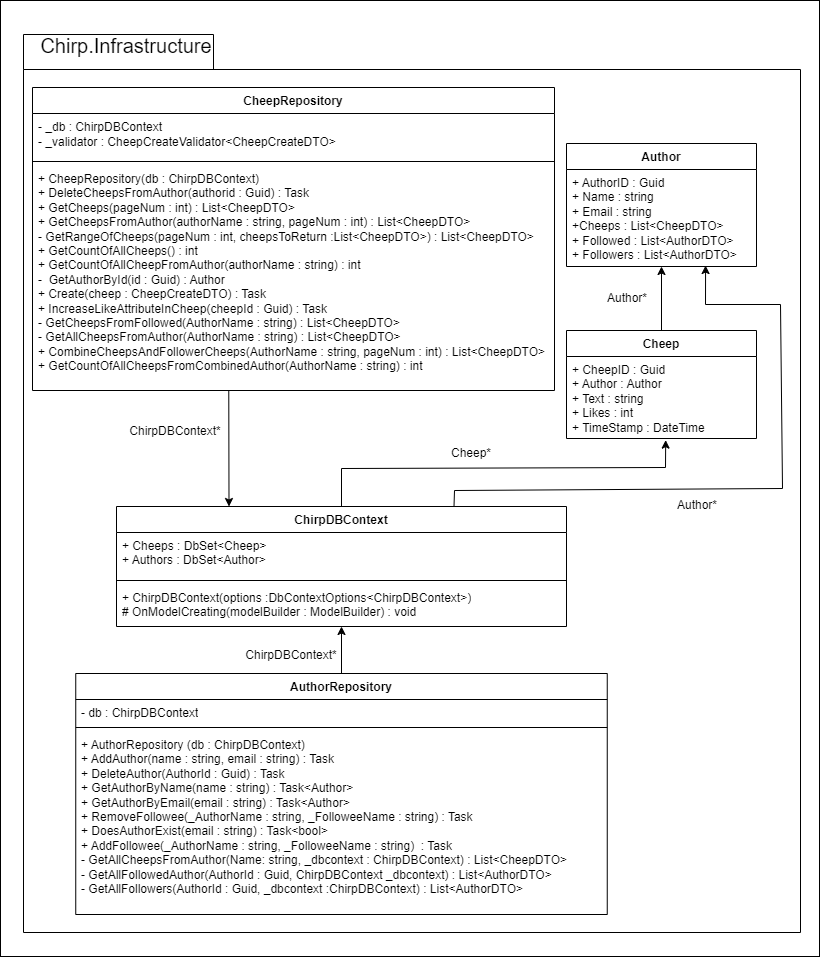

The diagram above was exported from draw.io. Its source (the exported page's mxGraphModel, read from the mxfile embedded in the PNG):
<mxGraphModel dx="90" dy="1030" grid="0" gridSize="10" guides="1" tooltips="1" connect="1" arrows="1" fold="1" page="1" pageScale="1" pageWidth="850" pageHeight="1100" background="#ffffff" math="0" shadow="0">
  <root>
    <mxCell id="0" />
    <mxCell id="1" parent="0" />
    <mxCell id="30" value="" style="rounded=0;whiteSpace=wrap;html=1;fillColor=none;" parent="1" vertex="1">
      <mxGeometry x="861" y="18" width="819" height="956" as="geometry" />
    </mxCell>
    <mxCell id="2" value="" style="shape=folder;fontStyle=1;spacingTop=10;tabWidth=190;tabHeight=35;tabPosition=left;html=1;strokeColor=#000000;fillColor=none;" parent="1" vertex="1">
      <mxGeometry x="884" y="52" width="777" height="898" as="geometry" />
    </mxCell>
    <mxCell id="3" value="&lt;font color=&quot;#000000&quot;&gt;Author&lt;/font&gt;" style="swimlane;fontStyle=1;align=center;verticalAlign=top;childLayout=stackLayout;horizontal=1;startSize=26;horizontalStack=0;resizeParent=1;resizeParentMax=0;resizeLast=0;collapsible=1;marginBottom=0;whiteSpace=wrap;html=1;fillColor=none;strokeColor=#000000;" parent="1" vertex="1">
      <mxGeometry x="1427" y="161" width="190" height="123" as="geometry" />
    </mxCell>
    <mxCell id="4" value="&lt;font color=&quot;#000000&quot;&gt;+ AuthorID : Guid&lt;br style=&quot;border-color: var(--border-color);&quot;&gt;+ Name : string&lt;br style=&quot;border-color: var(--border-color);&quot;&gt;+ Email : string&lt;br style=&quot;border-color: var(--border-color);&quot;&gt;+&lt;/font&gt;&lt;span style=&quot;color: rgb(0, 0, 0);&quot;&gt;Cheeps :&amp;nbsp;&lt;/span&gt;&lt;font color=&quot;#000000&quot;&gt;List&amp;lt;CheepDTO&amp;gt;&lt;br&gt;+ Followed :&amp;nbsp;&lt;/font&gt;&lt;span style=&quot;color: rgb(0, 0, 0);&quot;&gt;List&amp;lt;AuthorDTO&amp;gt;&lt;/span&gt;&lt;font color=&quot;#000000&quot;&gt;&lt;br&gt;+ Followers :&amp;nbsp;&lt;/font&gt;&lt;span style=&quot;color: rgb(0, 0, 0);&quot;&gt;List&amp;lt;AuthorDTO&amp;gt;&lt;/span&gt;&lt;font color=&quot;#000000&quot;&gt;&lt;br&gt;&lt;/font&gt;" style="text;strokeColor=none;fillColor=none;align=left;verticalAlign=top;spacingLeft=4;spacingRight=4;overflow=hidden;rotatable=0;points=[[0,0.5],[1,0.5]];portConstraint=eastwest;whiteSpace=wrap;html=1;" parent="3" vertex="1">
      <mxGeometry y="26" width="190" height="97" as="geometry" />
    </mxCell>
    <mxCell id="33" style="edgeStyle=none;html=1;exitX=0.5;exitY=0;exitDx=0;exitDy=0;strokeColor=#000000;" parent="1" source="5" target="4" edge="1">
      <mxGeometry relative="1" as="geometry" />
    </mxCell>
    <mxCell id="5" value="&lt;font color=&quot;#000000&quot;&gt;Cheep&lt;/font&gt;" style="swimlane;fontStyle=1;align=center;verticalAlign=top;childLayout=stackLayout;horizontal=1;startSize=26;horizontalStack=0;resizeParent=1;resizeParentMax=0;resizeLast=0;collapsible=1;marginBottom=0;whiteSpace=wrap;html=1;fillColor=none;strokeColor=#000000;" parent="1" vertex="1">
      <mxGeometry x="1427" y="348" width="190" height="108" as="geometry" />
    </mxCell>
    <mxCell id="6" value="&lt;font color=&quot;#000000&quot;&gt;+ CheepID :&amp;nbsp;&lt;/font&gt;&lt;span style=&quot;color: rgb(0, 0, 0);&quot;&gt;Guid&lt;/span&gt;&lt;font color=&quot;#000000&quot;&gt;&lt;br&gt;+ Author :&amp;nbsp;&lt;/font&gt;&lt;span style=&quot;color: rgb(0, 0, 0);&quot;&gt;Author&lt;/span&gt;&lt;font color=&quot;#000000&quot;&gt;&lt;br&gt;+ Text : string&lt;/font&gt;&lt;font color=&quot;#000000&quot;&gt;&lt;br&gt;+ Likes : int&lt;br&gt;+ TimeStamp :&amp;nbsp;&lt;/font&gt;&lt;span style=&quot;color: rgb(0, 0, 0);&quot;&gt;DateTime&lt;/span&gt;" style="text;strokeColor=none;fillColor=none;align=left;verticalAlign=top;spacingLeft=4;spacingRight=4;overflow=hidden;rotatable=0;points=[[0,0.5],[1,0.5]];portConstraint=eastwest;whiteSpace=wrap;html=1;" parent="5" vertex="1">
      <mxGeometry y="26" width="190" height="82" as="geometry" />
    </mxCell>
    <mxCell id="36" style="edgeStyle=none;html=1;exitX=0.5;exitY=0;exitDx=0;exitDy=0;strokeColor=#000000;" parent="1" source="8" target="19" edge="1">
      <mxGeometry relative="1" as="geometry" />
    </mxCell>
    <mxCell id="8" value="&lt;font color=&quot;#000000&quot;&gt;AuthorRepository&lt;/font&gt;" style="swimlane;fontStyle=1;align=center;verticalAlign=top;childLayout=stackLayout;horizontal=1;startSize=26;horizontalStack=0;resizeParent=1;resizeParentMax=0;resizeLast=0;collapsible=1;marginBottom=0;whiteSpace=wrap;html=1;strokeColor=#000000;fillColor=none;" parent="1" vertex="1">
      <mxGeometry x="936.25" y="691" width="531.5" height="241" as="geometry" />
    </mxCell>
    <mxCell id="9" value="&lt;font color=&quot;#000000&quot;&gt;- db : ChirpDBContext&lt;/font&gt;" style="text;strokeColor=none;fillColor=none;align=left;verticalAlign=top;spacingLeft=4;spacingRight=4;overflow=hidden;rotatable=0;points=[[0,0.5],[1,0.5]];portConstraint=eastwest;whiteSpace=wrap;html=1;" parent="8" vertex="1">
      <mxGeometry y="26" width="531.5" height="24" as="geometry" />
    </mxCell>
    <mxCell id="10" value="" style="line;strokeWidth=1;fillColor=none;align=left;verticalAlign=middle;spacingTop=-1;spacingLeft=3;spacingRight=3;rotatable=0;labelPosition=right;points=[];portConstraint=eastwest;strokeColor=inherit;" parent="8" vertex="1">
      <mxGeometry y="50" width="531.5" height="8" as="geometry" />
    </mxCell>
    <mxCell id="11" value="&lt;font color=&quot;#000000&quot;&gt;+ AuthorRepository (db : ChirpDBContext)&lt;br&gt;+ AddAuthor(name : string, email : string) : Task&lt;br&gt;&lt;/font&gt;&lt;span style=&quot;color: rgb(0, 0, 0);&quot;&gt;+ DeleteAuthor(AuthorId : Guid) : Task&lt;/span&gt;&lt;font color=&quot;#000000&quot;&gt;&lt;br&gt;+ GetAuthorByName(name : string) : Task&amp;lt;Author&amp;gt;&lt;br&gt;+ GetAuthorByEmail(email : string) : Task&amp;lt;Author&amp;gt;&lt;br&gt;+ RemoveFollowee(_AuthorName : string, _FolloweeName : string) : Task&lt;br&gt;+ DoesAuthorExist(email : string) : Task&amp;lt;bool&amp;gt;&lt;br&gt;+ AddFollowee(_AuthorName : string, _FolloweeName : string)&amp;nbsp; : Task&lt;br&gt;- GetAllCheepsFromAuthor(Name: string, _dbcontext : ChirpDBContext) : List&amp;lt;CheepDTO&amp;gt;&lt;br&gt;- GetAllFollowedAuthor(AuthorId : Guid, ChirpDBContext _dbcontext) : List&amp;lt;AuthorDTO&amp;gt;&lt;br&gt;- GetAllFollowers(AuthorId : Guid, _dbcontext :&lt;/font&gt;&lt;span style=&quot;color: rgb(0, 0, 0);&quot;&gt;ChirpDBContext&lt;/span&gt;&lt;font color=&quot;#000000&quot;&gt;) : List&amp;lt;AuthorDTO&amp;gt;&lt;br&gt;&lt;/font&gt;" style="text;strokeColor=none;fillColor=none;align=left;verticalAlign=top;spacingLeft=4;spacingRight=4;overflow=hidden;rotatable=0;points=[[0,0.5],[1,0.5]];portConstraint=eastwest;whiteSpace=wrap;html=1;" parent="8" vertex="1">
      <mxGeometry y="58" width="531.5" height="183" as="geometry" />
    </mxCell>
    <mxCell id="38" style="edgeStyle=none;html=1;entryX=0.25;entryY=0;entryDx=0;entryDy=0;strokeColor=#000000;exitX=0.376;exitY=0.998;exitDx=0;exitDy=0;exitPerimeter=0;" parent="1" source="15" target="16" edge="1">
      <mxGeometry relative="1" as="geometry">
        <mxPoint x="1087" y="406" as="sourcePoint" />
      </mxGeometry>
    </mxCell>
    <mxCell id="12" value="&lt;font color=&quot;#000000&quot;&gt;CheepRepository&lt;/font&gt;" style="swimlane;fontStyle=1;align=center;verticalAlign=top;childLayout=stackLayout;horizontal=1;startSize=26;horizontalStack=0;resizeParent=1;resizeParentMax=0;resizeLast=0;collapsible=1;marginBottom=0;whiteSpace=wrap;html=1;strokeColor=#000000;fillColor=none;" parent="1" vertex="1">
      <mxGeometry x="893" y="105" width="522" height="303" as="geometry" />
    </mxCell>
    <mxCell id="13" value="&lt;font color=&quot;#000000&quot;&gt;- _db : ChirpDBContext&lt;br&gt;- _validator : CheepCreateValidator&amp;lt;&lt;font style=&quot;font-size: 12px;&quot;&gt;CheepCreateDTO&amp;gt;&lt;/font&gt;&lt;span style=&quot;font-family: Consolas, &amp;quot;Courier New&amp;quot;, monospace; font-size: 14px;&quot;&gt;&amp;nbsp;&lt;/span&gt;&lt;/font&gt;" style="text;strokeColor=none;fillColor=none;align=left;verticalAlign=top;spacingLeft=4;spacingRight=4;overflow=hidden;rotatable=0;points=[[0,0.5],[1,0.5]];portConstraint=eastwest;whiteSpace=wrap;html=1;" parent="12" vertex="1">
      <mxGeometry y="26" width="522" height="44" as="geometry" />
    </mxCell>
    <mxCell id="14" value="" style="line;strokeWidth=1;fillColor=none;align=left;verticalAlign=middle;spacingTop=-1;spacingLeft=3;spacingRight=3;rotatable=0;labelPosition=right;points=[];portConstraint=eastwest;strokeColor=inherit;" parent="12" vertex="1">
      <mxGeometry y="70" width="522" height="8" as="geometry" />
    </mxCell>
    <mxCell id="15" value="&lt;font color=&quot;#000000&quot;&gt;&lt;font style=&quot;font-size: 12px;&quot;&gt;+&amp;nbsp;CheepRepository(db : ChirpDBContext)&lt;/font&gt;&lt;br&gt;+ DeleteCheepsFromAuthor(authorid : Guid) : Task&lt;br&gt;+ GetCheeps(pageNum : int) : List&amp;lt;CheepDTO&amp;gt;&lt;br&gt;+ GetCheepsFromAuthor(authorName : string, pageNum : int) : List&amp;lt;CheepDTO&amp;gt;&lt;br&gt;- GetRangeOfCheeps(pageNum : int, cheepsToReturn :&lt;/font&gt;&lt;span style=&quot;color: rgb(0, 0, 0);&quot;&gt;List&amp;lt;CheepDTO&amp;gt;&lt;/span&gt;&lt;font color=&quot;#000000&quot;&gt;) : List&amp;lt;CheepDTO&amp;gt;&lt;br&gt;+ GetCountOfAllCheeps() : int&lt;br&gt;+ GetCountOfAllCheepFromAuthor(authorName : string) : int&lt;br&gt;-&amp;nbsp; GetAuthorById(id : Guid) : Author&lt;br&gt;+ Create(cheep : CheepCreateDTO) : Task&lt;br&gt;+ IncreaseLikeAttributeInCheep(cheepId : Guid) : Task&lt;br&gt;- GetCheepsFromFollowed(AuthorName : string) : List&amp;lt;CheepDTO&amp;gt;&lt;br&gt;- GetAllCheepsFromAuthor(AuthorName : string) : List&amp;lt;CheepDTO&amp;gt;&lt;br&gt;+ CombineCheepsAndFollowerCheeps(AuthorName : string, pageNum : int) : List&amp;lt;CheepDTO&amp;gt;&lt;br&gt;+ GetCountOfAllCheepsFromCombinedAuthor(AuthorName : string) : int&lt;br&gt;&lt;/font&gt;" style="text;strokeColor=none;fillColor=none;align=left;verticalAlign=top;spacingLeft=4;spacingRight=4;overflow=hidden;rotatable=0;points=[[0,0.5],[1,0.5]];portConstraint=eastwest;whiteSpace=wrap;html=1;" parent="12" vertex="1">
      <mxGeometry y="78" width="522" height="225" as="geometry" />
    </mxCell>
    <mxCell id="34" style="edgeStyle=none;html=1;exitX=0.75;exitY=0;exitDx=0;exitDy=0;entryX=0.732;entryY=0.99;entryDx=0;entryDy=0;entryPerimeter=0;strokeColor=#000000;rounded=0;" parent="1" source="16" target="4" edge="1">
      <mxGeometry relative="1" as="geometry">
        <Array as="points">
          <mxPoint x="1315" y="508" />
          <mxPoint x="1643" y="506" />
          <mxPoint x="1641" y="322" />
          <mxPoint x="1566" y="322" />
        </Array>
      </mxGeometry>
    </mxCell>
    <mxCell id="35" style="edgeStyle=none;rounded=0;html=1;exitX=0.5;exitY=0;exitDx=0;exitDy=0;entryX=0.522;entryY=1.02;entryDx=0;entryDy=0;entryPerimeter=0;strokeColor=#000000;" parent="1" source="16" target="6" edge="1">
      <mxGeometry relative="1" as="geometry">
        <Array as="points">
          <mxPoint x="1202" y="486" />
          <mxPoint x="1526" y="485" />
        </Array>
      </mxGeometry>
    </mxCell>
    <mxCell id="16" value="&lt;font color=&quot;#000000&quot;&gt;ChirpDBContext&lt;/font&gt;" style="swimlane;fontStyle=1;align=center;verticalAlign=top;childLayout=stackLayout;horizontal=1;startSize=26;horizontalStack=0;resizeParent=1;resizeParentMax=0;resizeLast=0;collapsible=1;marginBottom=0;whiteSpace=wrap;html=1;strokeColor=#000000;fillColor=none;" parent="1" vertex="1">
      <mxGeometry x="977" y="524" width="450" height="120" as="geometry" />
    </mxCell>
    <mxCell id="17" value="&lt;font color=&quot;#000000&quot;&gt;+&amp;nbsp;&lt;/font&gt;&lt;font color=&quot;#000000&quot;&gt;Cheeps :&amp;nbsp;&lt;/font&gt;&lt;span style=&quot;color: rgb(0, 0, 0);&quot;&gt;DbSet&amp;lt;Cheep&amp;gt;&lt;/span&gt;&lt;font color=&quot;#000000&quot;&gt;&lt;br&gt;+&amp;nbsp;&lt;/font&gt;&lt;font color=&quot;#000000&quot;&gt;Authors :&amp;nbsp;&lt;/font&gt;&lt;span style=&quot;color: rgb(0, 0, 0);&quot;&gt;DbSet&amp;lt;Author&amp;gt;&lt;/span&gt;" style="text;strokeColor=none;fillColor=none;align=left;verticalAlign=top;spacingLeft=4;spacingRight=4;overflow=hidden;rotatable=0;points=[[0,0.5],[1,0.5]];portConstraint=eastwest;whiteSpace=wrap;html=1;" parent="16" vertex="1">
      <mxGeometry y="26" width="450" height="44" as="geometry" />
    </mxCell>
    <mxCell id="18" value="" style="line;strokeWidth=1;fillColor=none;align=left;verticalAlign=middle;spacingTop=-1;spacingLeft=3;spacingRight=3;rotatable=0;labelPosition=right;points=[];portConstraint=eastwest;strokeColor=inherit;" parent="16" vertex="1">
      <mxGeometry y="70" width="450" height="8" as="geometry" />
    </mxCell>
    <mxCell id="19" value="&lt;font color=&quot;#000000&quot;&gt;+ ChirpDBContext(options :&lt;/font&gt;&lt;span style=&quot;color: rgb(0, 0, 0);&quot;&gt;DbContextOptions&amp;lt;ChirpDBContext&amp;gt;&lt;/span&gt;&lt;font color=&quot;#000000&quot;&gt;)&lt;br&gt;# OnModelCreating(&lt;/font&gt;&lt;span style=&quot;color: rgb(0, 0, 0);&quot;&gt;modelBuilder :&amp;nbsp;&lt;/span&gt;&lt;font color=&quot;#000000&quot;&gt;ModelBuilder) : void&lt;/font&gt;" style="text;strokeColor=none;fillColor=none;align=left;verticalAlign=top;spacingLeft=4;spacingRight=4;overflow=hidden;rotatable=0;points=[[0,0.5],[1,0.5]];portConstraint=eastwest;whiteSpace=wrap;html=1;" parent="16" vertex="1">
      <mxGeometry y="78" width="450" height="42" as="geometry" />
    </mxCell>
    <mxCell id="24" value="&lt;font color=&quot;#000000&quot; style=&quot;font-size: 20px;&quot;&gt;Chirp.Infrastructure&lt;/font&gt;" style="text;html=1;strokeColor=none;fillColor=none;align=center;verticalAlign=middle;whiteSpace=wrap;rounded=0;" parent="1" vertex="1">
      <mxGeometry x="957" y="48" width="60" height="30" as="geometry" />
    </mxCell>
    <mxCell id="25" value="&lt;font color=&quot;#000000&quot;&gt;ChirpDBContext*&lt;/font&gt;" style="text;html=1;strokeColor=none;fillColor=none;align=center;verticalAlign=middle;whiteSpace=wrap;rounded=0;" parent="1" vertex="1">
      <mxGeometry x="1006" y="434" width="60" height="30" as="geometry" />
    </mxCell>
    <mxCell id="26" value="&lt;font color=&quot;#000000&quot;&gt;Cheep*&lt;/font&gt;" style="text;html=1;strokeColor=none;fillColor=none;align=center;verticalAlign=middle;whiteSpace=wrap;rounded=0;" parent="1" vertex="1">
      <mxGeometry x="1302" y="456" width="60" height="30" as="geometry" />
    </mxCell>
    <mxCell id="27" value="&lt;font color=&quot;#000000&quot;&gt;Author*&lt;/font&gt;" style="text;html=1;strokeColor=none;fillColor=none;align=center;verticalAlign=middle;whiteSpace=wrap;rounded=0;" parent="1" vertex="1">
      <mxGeometry x="1528" y="508" width="60" height="30" as="geometry" />
    </mxCell>
    <mxCell id="28" value="&lt;font color=&quot;#000000&quot;&gt;ChirpDBContext*&lt;/font&gt;" style="text;html=1;strokeColor=none;fillColor=none;align=center;verticalAlign=middle;whiteSpace=wrap;rounded=0;" parent="1" vertex="1">
      <mxGeometry x="1122" y="658" width="60" height="30" as="geometry" />
    </mxCell>
    <mxCell id="29" value="&lt;font color=&quot;#000000&quot;&gt;Author*&lt;/font&gt;" style="text;html=1;strokeColor=none;fillColor=none;align=center;verticalAlign=middle;whiteSpace=wrap;rounded=0;" parent="1" vertex="1">
      <mxGeometry x="1458" y="301" width="60" height="30" as="geometry" />
    </mxCell>
  </root>
</mxGraphModel>